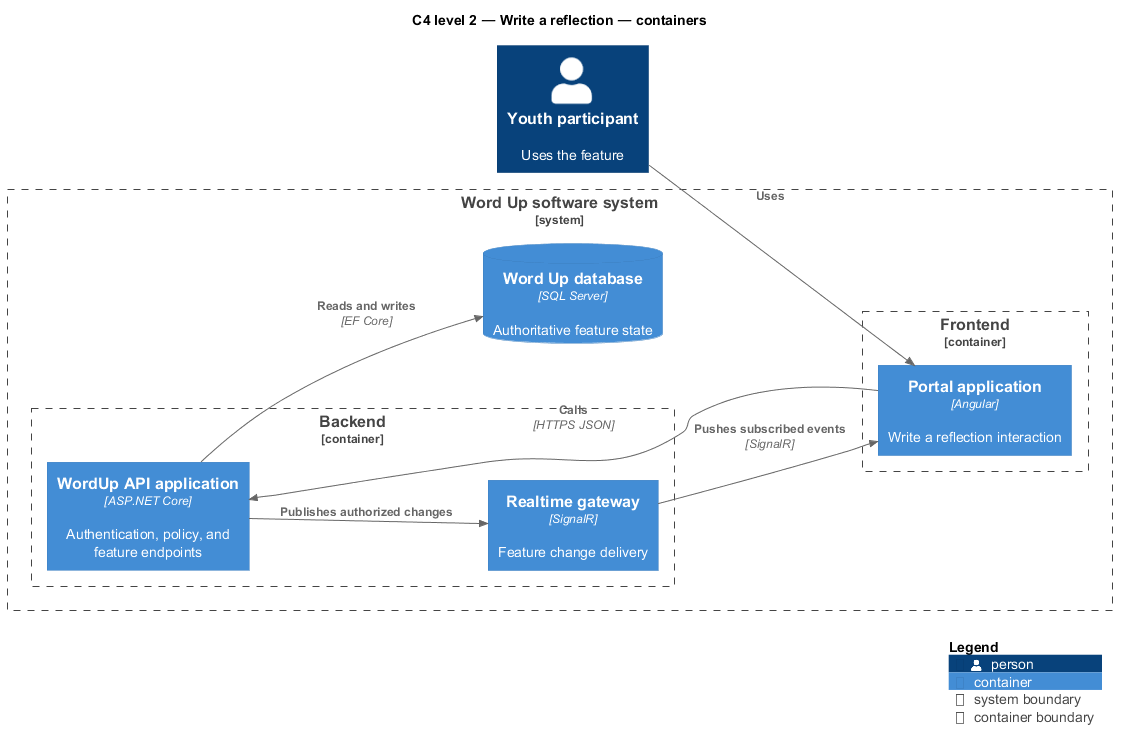

The diagram above was rendered by PlantUML. Its source (embedded in the PNG):
@startuml
!include <C4/C4_Component>
LAYOUT_LEFT_RIGHT()
title C4 level 2 — Write a reflection — containers
Person(primary, "Youth participant", "Uses the feature")
System_Boundary(wordup, "Word Up software system") {
  Container_Boundary(frontend, "Frontend") {
    Container(app1, "Portal application", "Angular", "Write a reflection interaction")
  }
  Container_Boundary(backend, "Backend") {
    Container(api, "WordUp API application", "ASP.NET Core", "Authentication, policy, and feature endpoints")
    Container(realtime, "Realtime gateway", "SignalR", "Feature change delivery")
  }
  ContainerDb(db, "Word Up database", "SQL Server", "Authoritative feature state")
}
Rel(primary, app1, "Uses")
Rel(app1, api, "Calls", "HTTPS JSON")
Rel(api, db, "Reads and writes", "EF Core")
Rel(api, realtime, "Publishes authorized changes")
Rel(realtime, app1, "Pushes subscribed events", "SignalR")
SHOW_LEGEND()
@enduml